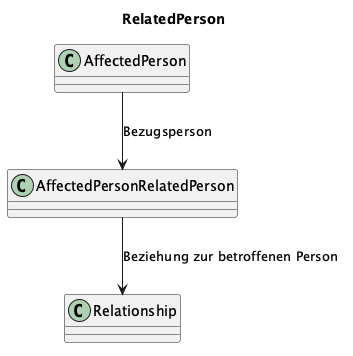

The diagram above was rendered by PlantUML. Its source (embedded in the PNG):
@startuml

title RelatedPerson

class AffectedPerson {
}
class AffectedPersonRelatedPerson {
}
class Relationship {
}

AffectedPerson --> AffectedPersonRelatedPerson : Bezugsperson
AffectedPersonRelatedPerson --> Relationship : Beziehung zur betroffenen Person

@enduml